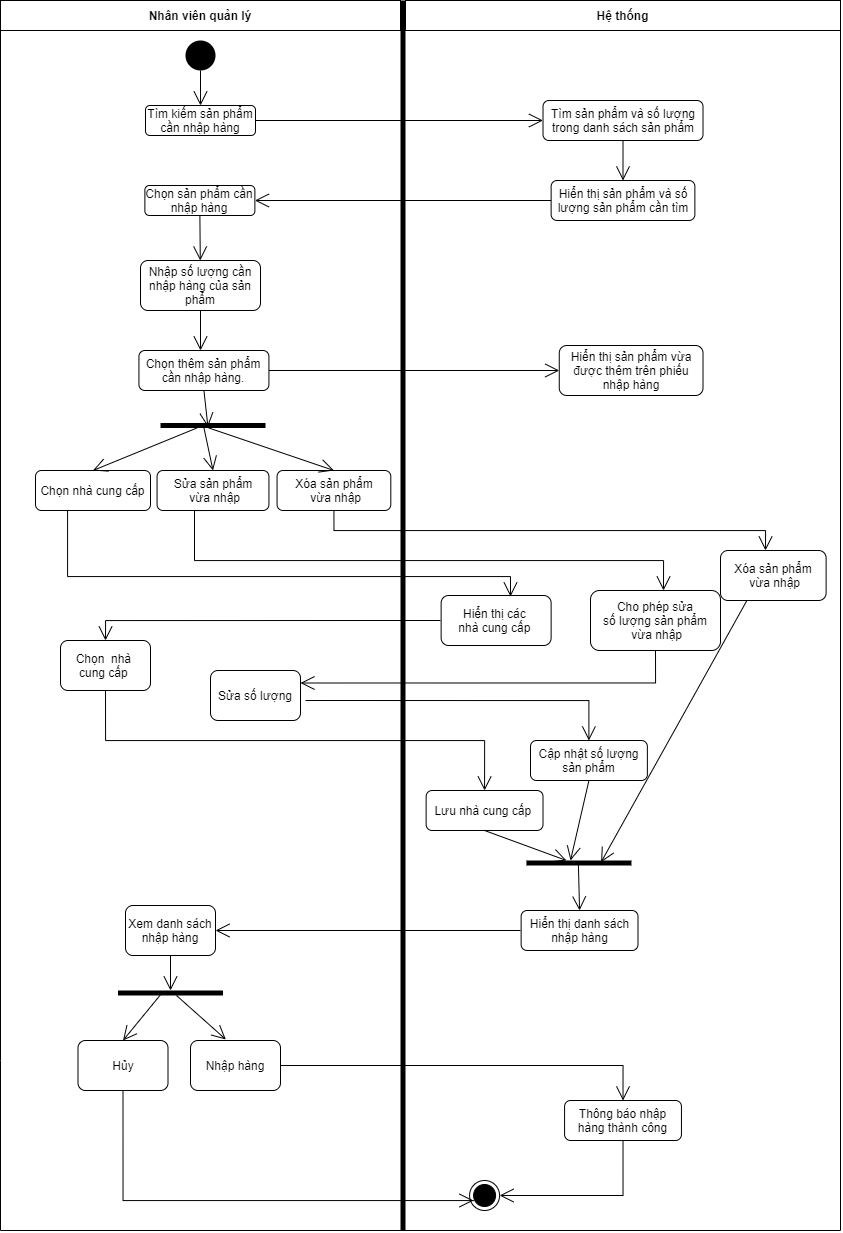

The diagram above was exported from draw.io. Its source (the exported page's mxGraphModel, read from the mxfile embedded in the PNG):
<mxGraphModel dx="1984" dy="537" grid="1" gridSize="10" guides="1" tooltips="1" connect="1" arrows="1" fold="1" page="1" pageScale="1" pageWidth="827" pageHeight="1169" math="0" shadow="0">
  <root>
    <mxCell id="0" />
    <mxCell id="1" parent="0" />
    <mxCell id="OnH98j-pb6boHdiiX6rB-1" value="Nhân viên quản lý" style="fontStyle=1;" parent="1" vertex="1">
      <mxGeometry x="-40" y="240" width="400" height="30" as="geometry" />
    </mxCell>
    <mxCell id="OnH98j-pb6boHdiiX6rB-2" value="Hệ thống" style="fontStyle=1;" parent="1" vertex="1">
      <mxGeometry x="365" y="240" width="435" height="30" as="geometry" />
    </mxCell>
    <mxCell id="OnH98j-pb6boHdiiX6rB-3" value="" style="html=1;points=[];perimeter=orthogonalPerimeter;fillColor=#000000;strokeColor=none;" parent="1" vertex="1">
      <mxGeometry x="360" y="240" width="5" height="1230" as="geometry" />
    </mxCell>
    <mxCell id="OnH98j-pb6boHdiiX6rB-4" value="" style="ellipse;fillColor=#000000;strokeColor=none;" parent="1" vertex="1">
      <mxGeometry x="145" y="280" width="30" height="30" as="geometry" />
    </mxCell>
    <mxCell id="OnH98j-pb6boHdiiX6rB-5" value="" style="endArrow=open;endFill=1;endSize=12;html=1;exitX=0.5;exitY=1;exitDx=0;exitDy=0;entryX=0.5;entryY=0;entryDx=0;entryDy=0;" parent="1" source="OnH98j-pb6boHdiiX6rB-4" target="OnH98j-pb6boHdiiX6rB-6" edge="1">
      <mxGeometry width="160" relative="1" as="geometry">
        <mxPoint x="40" y="460" as="sourcePoint" />
        <mxPoint x="161.26" y="346.20000000000005" as="targetPoint" />
      </mxGeometry>
    </mxCell>
    <mxCell id="OnH98j-pb6boHdiiX6rB-6" value="Tìm kiếm sản phẩm cần nhập hàng" style="rounded=1;whiteSpace=wrap;html=1;" parent="1" vertex="1">
      <mxGeometry x="105" y="345" width="110" height="30" as="geometry" />
    </mxCell>
    <mxCell id="OnH98j-pb6boHdiiX6rB-7" value="Tìm sản phẩm và số lượng trong danh sách sản phẩm" style="rounded=1;whiteSpace=wrap;html=1;" parent="1" vertex="1">
      <mxGeometry x="502.51" y="340" width="160" height="40" as="geometry" />
    </mxCell>
    <mxCell id="OnH98j-pb6boHdiiX6rB-8" value="" style="endArrow=open;endFill=1;endSize=12;html=1;exitX=1;exitY=0.5;exitDx=0;exitDy=0;entryX=0;entryY=0.5;entryDx=0;entryDy=0;" parent="1" source="OnH98j-pb6boHdiiX6rB-6" target="OnH98j-pb6boHdiiX6rB-7" edge="1">
      <mxGeometry width="160" relative="1" as="geometry">
        <mxPoint x="190" y="430" as="sourcePoint" />
        <mxPoint x="350" y="430" as="targetPoint" />
      </mxGeometry>
    </mxCell>
    <mxCell id="OnH98j-pb6boHdiiX6rB-13" value="" style="endArrow=open;endFill=1;endSize=12;html=1;exitX=0.5;exitY=1;exitDx=0;exitDy=0;rounded=0;entryX=0.5;entryY=0;entryDx=0;entryDy=0;" parent="1" source="OnH98j-pb6boHdiiX6rB-7" target="OnH98j-pb6boHdiiX6rB-19" edge="1">
      <mxGeometry width="160" relative="1" as="geometry">
        <mxPoint x="240" y="490" as="sourcePoint" />
        <mxPoint x="160" y="450" as="targetPoint" />
        <Array as="points" />
      </mxGeometry>
    </mxCell>
    <mxCell id="OnH98j-pb6boHdiiX6rB-19" value="Hiển thị sản phẩm và số lượng sản phẩm cần tìm" style="rounded=1;whiteSpace=wrap;html=1;" parent="1" vertex="1">
      <mxGeometry x="510.63" y="420" width="143.75" height="40" as="geometry" />
    </mxCell>
    <mxCell id="OnH98j-pb6boHdiiX6rB-32" value="" style="ellipse;html=1;shape=endState;fillColor=#000000;strokeColor=#000000;" parent="1" vertex="1">
      <mxGeometry x="429.08" y="1420" width="30" height="30" as="geometry" />
    </mxCell>
    <mxCell id="OnH98j-pb6boHdiiX6rB-33" value="" style="endArrow=none;html=1;entryX=0;entryY=1;entryDx=0;entryDy=0;exitX=1;exitY=1;exitDx=0;exitDy=0;rounded=0;" parent="1" source="OnH98j-pb6boHdiiX6rB-2" target="OnH98j-pb6boHdiiX6rB-1" edge="1">
      <mxGeometry width="50" height="50" relative="1" as="geometry">
        <mxPoint x="800" y="840" as="sourcePoint" />
        <mxPoint x="40" y="650" as="targetPoint" />
        <Array as="points">
          <mxPoint x="800" y="1470" />
          <mxPoint x="-40" y="1470" />
          <mxPoint x="-40" y="1300" />
        </Array>
      </mxGeometry>
    </mxCell>
    <mxCell id="OnH98j-pb6boHdiiX6rB-35" value="Chọn sản phẩm cần nhập hàng" style="rounded=1;whiteSpace=wrap;html=1;" parent="1" vertex="1">
      <mxGeometry x="104.38" y="425" width="110" height="30" as="geometry" />
    </mxCell>
    <mxCell id="OnH98j-pb6boHdiiX6rB-36" value="" style="endArrow=open;endFill=1;endSize=12;html=1;exitX=0;exitY=0.5;exitDx=0;exitDy=0;rounded=0;entryX=1;entryY=0.5;entryDx=0;entryDy=0;" parent="1" source="OnH98j-pb6boHdiiX6rB-19" target="OnH98j-pb6boHdiiX6rB-35" edge="1">
      <mxGeometry width="160" relative="1" as="geometry">
        <mxPoint x="450" y="520" as="sourcePoint" />
        <mxPoint x="450.0050000000001" y="565" as="targetPoint" />
        <Array as="points" />
      </mxGeometry>
    </mxCell>
    <mxCell id="OnH98j-pb6boHdiiX6rB-37" value="Nhập số lượng cần nhập hàng của sản phẩm" style="rounded=1;whiteSpace=wrap;html=1;" parent="1" vertex="1">
      <mxGeometry x="100" y="500" width="120" height="50" as="geometry" />
    </mxCell>
    <mxCell id="OnH98j-pb6boHdiiX6rB-38" value="" style="endArrow=open;endFill=1;endSize=12;html=1;exitX=0.5;exitY=1;exitDx=0;exitDy=0;rounded=0;" parent="1" source="OnH98j-pb6boHdiiX6rB-35" target="OnH98j-pb6boHdiiX6rB-37" edge="1">
      <mxGeometry width="160" relative="1" as="geometry">
        <mxPoint x="460" y="620" as="sourcePoint" />
        <mxPoint x="460.0050000000001" y="665" as="targetPoint" />
        <Array as="points" />
      </mxGeometry>
    </mxCell>
    <mxCell id="OnH98j-pb6boHdiiX6rB-40" value="" style="endArrow=open;endFill=1;endSize=12;html=1;exitX=0.5;exitY=1;exitDx=0;exitDy=0;rounded=0;" parent="1" source="OnH98j-pb6boHdiiX6rB-37" edge="1">
      <mxGeometry width="160" relative="1" as="geometry">
        <mxPoint x="190" y="600" as="sourcePoint" />
        <mxPoint x="160" y="590" as="targetPoint" />
        <Array as="points" />
      </mxGeometry>
    </mxCell>
    <mxCell id="OnH98j-pb6boHdiiX6rB-41" value="Hiển thị sản phẩm vừa được thêm trên phiếu nhập hàng" style="rounded=1;whiteSpace=wrap;html=1;" parent="1" vertex="1">
      <mxGeometry x="518.76" y="585" width="143.75" height="50" as="geometry" />
    </mxCell>
    <mxCell id="OnH98j-pb6boHdiiX6rB-42" value="" style="endArrow=open;endFill=1;endSize=12;html=1;exitX=1;exitY=0.5;exitDx=0;exitDy=0;rounded=0;entryX=0;entryY=0.5;entryDx=0;entryDy=0;" parent="1" source="LFxrJ1G3iM8NHlEsylqi-13" target="OnH98j-pb6boHdiiX6rB-41" edge="1">
      <mxGeometry width="160" relative="1" as="geometry">
        <mxPoint x="214.3800000000001" y="645" as="sourcePoint" />
        <mxPoint x="200" y="665" as="targetPoint" />
        <Array as="points" />
      </mxGeometry>
    </mxCell>
    <mxCell id="OnH98j-pb6boHdiiX6rB-44" value="Chọn nhà cung cấp" style="rounded=1;whiteSpace=wrap;html=1;" parent="1" vertex="1">
      <mxGeometry x="-5.0000000000000036" y="710" width="115" height="40" as="geometry" />
    </mxCell>
    <mxCell id="OnH98j-pb6boHdiiX6rB-47" value="Hiển thị các &lt;br&gt;nhà cung cấp&amp;nbsp;" style="rounded=1;whiteSpace=wrap;html=1;" parent="1" vertex="1">
      <mxGeometry x="400.63" y="835" width="110" height="50" as="geometry" />
    </mxCell>
    <mxCell id="OnH98j-pb6boHdiiX6rB-50" value="Lưu nhà cung cấp&amp;nbsp;" style="rounded=1;whiteSpace=wrap;html=1;" parent="1" vertex="1">
      <mxGeometry x="385.64" y="1030" width="116.87" height="40" as="geometry" />
    </mxCell>
    <mxCell id="OnH98j-pb6boHdiiX6rB-52" value="" style="html=1;points=[];perimeter=orthogonalPerimeter;fillColor=#000000;strokeColor=none;rotation=-90;" parent="1" vertex="1">
      <mxGeometry x="170" y="612.5" width="5" height="105" as="geometry" />
    </mxCell>
    <mxCell id="LFxrJ1G3iM8NHlEsylqi-1" value="Sửa sản phẩm&lt;br&gt;&amp;nbsp;vừa nhập" style="rounded=1;whiteSpace=wrap;html=1;" vertex="1" parent="1">
      <mxGeometry x="116.56" y="710" width="111.88" height="40" as="geometry" />
    </mxCell>
    <mxCell id="LFxrJ1G3iM8NHlEsylqi-3" value="Xóa sản phẩm&lt;br&gt;&amp;nbsp;vừa nhập" style="rounded=1;whiteSpace=wrap;html=1;" vertex="1" parent="1">
      <mxGeometry x="236.56" y="710" width="113.75" height="40" as="geometry" />
    </mxCell>
    <mxCell id="LFxrJ1G3iM8NHlEsylqi-11" value="" style="endArrow=open;endFill=1;endSize=12;html=1;exitX=0.5;exitY=1;exitDx=0;exitDy=0;rounded=0;entryX=0.2;entryY=0.452;entryDx=0;entryDy=0;entryPerimeter=0;" edge="1" parent="1" source="LFxrJ1G3iM8NHlEsylqi-13" target="OnH98j-pb6boHdiiX6rB-52">
      <mxGeometry width="160" relative="1" as="geometry">
        <mxPoint x="149.3800000000001" y="665" as="sourcePoint" />
        <mxPoint x="159.3800000000001" y="640" as="targetPoint" />
        <Array as="points" />
      </mxGeometry>
    </mxCell>
    <mxCell id="LFxrJ1G3iM8NHlEsylqi-13" value="Chọn thêm sản phẩm cần nhập hàng." style="rounded=1;whiteSpace=wrap;html=1;" vertex="1" parent="1">
      <mxGeometry x="98.43" y="590" width="130" height="40" as="geometry" />
    </mxCell>
    <mxCell id="LFxrJ1G3iM8NHlEsylqi-14" value="" style="endArrow=open;endFill=1;endSize=12;html=1;exitX=0;exitY=0.347;exitDx=0;exitDy=0;rounded=0;entryX=0.5;entryY=0;entryDx=0;entryDy=0;exitPerimeter=0;" edge="1" parent="1" source="OnH98j-pb6boHdiiX6rB-52" target="OnH98j-pb6boHdiiX6rB-44">
      <mxGeometry width="160" relative="1" as="geometry">
        <mxPoint x="159.3800000000001" y="675" as="sourcePoint" />
        <mxPoint x="159.01999999999998" y="714" as="targetPoint" />
        <Array as="points" />
      </mxGeometry>
    </mxCell>
    <mxCell id="LFxrJ1G3iM8NHlEsylqi-15" value="" style="endArrow=open;endFill=1;endSize=12;html=1;rounded=0;entryX=0.5;entryY=0;entryDx=0;entryDy=0;exitX=1;exitY=0.404;exitDx=0;exitDy=0;exitPerimeter=0;" edge="1" parent="1" source="OnH98j-pb6boHdiiX6rB-52" target="LFxrJ1G3iM8NHlEsylqi-1">
      <mxGeometry width="160" relative="1" as="geometry">
        <mxPoint x="150" y="710" as="sourcePoint" />
        <mxPoint x="169.01999999999998" y="724" as="targetPoint" />
        <Array as="points" />
      </mxGeometry>
    </mxCell>
    <mxCell id="LFxrJ1G3iM8NHlEsylqi-16" value="" style="endArrow=open;endFill=1;endSize=12;html=1;exitX=0;exitY=0.461;exitDx=0;exitDy=0;rounded=0;entryX=0.5;entryY=0;entryDx=0;entryDy=0;exitPerimeter=0;" edge="1" parent="1" source="OnH98j-pb6boHdiiX6rB-52" target="LFxrJ1G3iM8NHlEsylqi-3">
      <mxGeometry width="160" relative="1" as="geometry">
        <mxPoint x="179.3800000000001" y="695" as="sourcePoint" />
        <mxPoint x="179.01999999999998" y="734" as="targetPoint" />
        <Array as="points" />
      </mxGeometry>
    </mxCell>
    <mxCell id="LFxrJ1G3iM8NHlEsylqi-18" value="Xóa sản phẩm&lt;br&gt;&amp;nbsp;vừa nhập" style="rounded=1;whiteSpace=wrap;html=1;" vertex="1" parent="1">
      <mxGeometry x="680" y="790" width="105.62" height="50" as="geometry" />
    </mxCell>
    <mxCell id="LFxrJ1G3iM8NHlEsylqi-20" value="Cho phép sửa&lt;br&gt;số lượng&amp;nbsp;sản phẩm&lt;br&gt;&amp;nbsp;vừa nhập" style="rounded=1;whiteSpace=wrap;html=1;" vertex="1" parent="1">
      <mxGeometry x="550" y="830" width="130" height="60" as="geometry" />
    </mxCell>
    <mxCell id="LFxrJ1G3iM8NHlEsylqi-21" value="" style="endArrow=open;endFill=1;endSize=12;html=1;exitX=0.5;exitY=1;exitDx=0;exitDy=0;rounded=0;edgeStyle=orthogonalEdgeStyle;" edge="1" parent="1" source="LFxrJ1G3iM8NHlEsylqi-3">
      <mxGeometry width="160" relative="1" as="geometry">
        <mxPoint x="224.3800000000001" y="655" as="sourcePoint" />
        <mxPoint x="725" y="790" as="targetPoint" />
      </mxGeometry>
    </mxCell>
    <mxCell id="LFxrJ1G3iM8NHlEsylqi-22" value="" style="endArrow=open;endFill=1;endSize=12;html=1;exitX=0.5;exitY=1;exitDx=0;exitDy=0;rounded=0;edgeStyle=orthogonalEdgeStyle;" edge="1" parent="1" source="LFxrJ1G3iM8NHlEsylqi-1">
      <mxGeometry width="160" relative="1" as="geometry">
        <mxPoint x="299.99499999999995" y="805" as="sourcePoint" />
        <mxPoint x="623" y="830" as="targetPoint" />
        <Array as="points">
          <mxPoint x="154" y="750" />
          <mxPoint x="154" y="800" />
          <mxPoint x="623" y="800" />
        </Array>
      </mxGeometry>
    </mxCell>
    <mxCell id="LFxrJ1G3iM8NHlEsylqi-23" value="" style="endArrow=open;endFill=1;endSize=12;html=1;rounded=0;edgeStyle=orthogonalEdgeStyle;exitX=0.25;exitY=1;exitDx=0;exitDy=0;" edge="1" parent="1" source="OnH98j-pb6boHdiiX6rB-44">
      <mxGeometry width="160" relative="1" as="geometry">
        <mxPoint x="27" y="760" as="sourcePoint" />
        <mxPoint x="470" y="836" as="targetPoint" />
        <Array as="points">
          <mxPoint x="27" y="750" />
          <mxPoint x="27" y="816" />
          <mxPoint x="470" y="816" />
        </Array>
      </mxGeometry>
    </mxCell>
    <mxCell id="LFxrJ1G3iM8NHlEsylqi-25" value="Chọn&amp;nbsp; nhà &lt;br&gt;cung cấp&amp;nbsp;" style="rounded=1;whiteSpace=wrap;html=1;" vertex="1" parent="1">
      <mxGeometry x="20" y="880" width="90" height="50" as="geometry" />
    </mxCell>
    <mxCell id="LFxrJ1G3iM8NHlEsylqi-26" value="" style="endArrow=open;endFill=1;endSize=12;html=1;rounded=0;edgeStyle=orthogonalEdgeStyle;entryX=0.5;entryY=0;entryDx=0;entryDy=0;" edge="1" parent="1" target="LFxrJ1G3iM8NHlEsylqi-25">
      <mxGeometry width="160" relative="1" as="geometry">
        <mxPoint x="400" y="860" as="sourcePoint" />
        <mxPoint x="-10" y="890" as="targetPoint" />
        <Array as="points">
          <mxPoint x="400" y="860" />
          <mxPoint x="65" y="860" />
        </Array>
      </mxGeometry>
    </mxCell>
    <mxCell id="LFxrJ1G3iM8NHlEsylqi-27" value="" style="endArrow=open;endFill=1;endSize=12;html=1;exitX=0.5;exitY=1;exitDx=0;exitDy=0;rounded=0;edgeStyle=orthogonalEdgeStyle;entryX=0.5;entryY=0;entryDx=0;entryDy=0;" edge="1" parent="1" source="LFxrJ1G3iM8NHlEsylqi-25" target="OnH98j-pb6boHdiiX6rB-50">
      <mxGeometry width="160" relative="1" as="geometry">
        <mxPoint x="47.18999999999983" y="815" as="sourcePoint" />
        <mxPoint x="440" y="980" as="targetPoint" />
        <Array as="points">
          <mxPoint x="65" y="980" />
          <mxPoint x="444" y="980" />
        </Array>
      </mxGeometry>
    </mxCell>
    <mxCell id="LFxrJ1G3iM8NHlEsylqi-30" value="Sửa số lượng" style="rounded=1;whiteSpace=wrap;html=1;" vertex="1" parent="1">
      <mxGeometry x="170" y="910" width="90" height="50" as="geometry" />
    </mxCell>
    <mxCell id="LFxrJ1G3iM8NHlEsylqi-34" value="" style="html=1;points=[];perimeter=orthogonalPerimeter;fillColor=#000000;strokeColor=none;rotation=-90;" vertex="1" parent="1">
      <mxGeometry x="535.94" y="1050" width="5" height="105" as="geometry" />
    </mxCell>
    <mxCell id="LFxrJ1G3iM8NHlEsylqi-38" value="Hiển thị danh sách nhập hàng" style="rounded=1;whiteSpace=wrap;html=1;" vertex="1" parent="1">
      <mxGeometry x="480.63" y="1150" width="116.87" height="40" as="geometry" />
    </mxCell>
    <mxCell id="LFxrJ1G3iM8NHlEsylqi-39" value="" style="endArrow=open;endFill=1;endSize=12;html=1;rounded=0;exitX=0.5;exitY=1;exitDx=0;exitDy=0;entryX=1;entryY=0.381;entryDx=0;entryDy=0;entryPerimeter=0;" edge="1" parent="1" source="OnH98j-pb6boHdiiX6rB-50" target="LFxrJ1G3iM8NHlEsylqi-34">
      <mxGeometry width="160" relative="1" as="geometry">
        <mxPoint x="438.87" y="1100" as="sourcePoint" />
        <mxPoint x="540" y="1140" as="targetPoint" />
        <Array as="points" />
      </mxGeometry>
    </mxCell>
    <mxCell id="LFxrJ1G3iM8NHlEsylqi-40" value="" style="endArrow=open;endFill=1;endSize=12;html=1;rounded=0;exitX=0.5;exitY=1;exitDx=0;exitDy=0;" edge="1" parent="1" source="LFxrJ1G3iM8NHlEsylqi-24">
      <mxGeometry width="160" relative="1" as="geometry">
        <mxPoint x="448.8699999999999" y="1110" as="sourcePoint" />
        <mxPoint x="530" y="1100" as="targetPoint" />
        <Array as="points" />
      </mxGeometry>
    </mxCell>
    <mxCell id="LFxrJ1G3iM8NHlEsylqi-41" value="" style="endArrow=open;endFill=1;endSize=12;html=1;rounded=0;entryX=0.667;entryY=0.711;entryDx=0;entryDy=0;exitX=0.25;exitY=1;exitDx=0;exitDy=0;entryPerimeter=0;" edge="1" parent="1" source="LFxrJ1G3iM8NHlEsylqi-18" target="LFxrJ1G3iM8NHlEsylqi-34">
      <mxGeometry width="160" relative="1" as="geometry">
        <mxPoint x="458.8699999999999" y="1120" as="sourcePoint" />
        <mxPoint x="547.9850000000001" y="1156.335" as="targetPoint" />
        <Array as="points" />
      </mxGeometry>
    </mxCell>
    <mxCell id="LFxrJ1G3iM8NHlEsylqi-42" value="" style="endArrow=open;endFill=1;endSize=12;html=1;rounded=0;entryX=0.5;entryY=0;entryDx=0;entryDy=0;exitX=0.133;exitY=0.495;exitDx=0;exitDy=0;exitPerimeter=0;" edge="1" parent="1" source="LFxrJ1G3iM8NHlEsylqi-34" target="LFxrJ1G3iM8NHlEsylqi-38">
      <mxGeometry width="160" relative="1" as="geometry">
        <mxPoint x="468.8699999999999" y="1130" as="sourcePoint" />
        <mxPoint x="557.9850000000001" y="1166.335" as="targetPoint" />
        <Array as="points" />
      </mxGeometry>
    </mxCell>
    <mxCell id="LFxrJ1G3iM8NHlEsylqi-44" value="" style="endArrow=open;endFill=1;endSize=12;html=1;rounded=0;edgeStyle=orthogonalEdgeStyle;exitX=0.5;exitY=1;exitDx=0;exitDy=0;entryX=1;entryY=0.25;entryDx=0;entryDy=0;" edge="1" parent="1" source="LFxrJ1G3iM8NHlEsylqi-20" target="LFxrJ1G3iM8NHlEsylqi-30">
      <mxGeometry width="160" relative="1" as="geometry">
        <mxPoint x="410" y="870" as="sourcePoint" />
        <mxPoint x="220" y="910" as="targetPoint" />
        <Array as="points">
          <mxPoint x="615" y="923" />
        </Array>
      </mxGeometry>
    </mxCell>
    <mxCell id="LFxrJ1G3iM8NHlEsylqi-24" value="Cập nhật số lượng sản phẩm" style="rounded=1;whiteSpace=wrap;html=1;" vertex="1" parent="1">
      <mxGeometry x="489.9999999999999" y="980" width="116.87" height="40" as="geometry" />
    </mxCell>
    <mxCell id="LFxrJ1G3iM8NHlEsylqi-45" value="" style="endArrow=open;endFill=1;endSize=12;html=1;rounded=0;edgeStyle=orthogonalEdgeStyle;" edge="1" parent="1" target="LFxrJ1G3iM8NHlEsylqi-24">
      <mxGeometry width="160" relative="1" as="geometry">
        <mxPoint x="265" y="940" as="sourcePoint" />
        <mxPoint x="560" y="1010" as="targetPoint" />
        <Array as="points" />
      </mxGeometry>
    </mxCell>
    <mxCell id="LFxrJ1G3iM8NHlEsylqi-48" value="" style="endArrow=open;endFill=1;endSize=12;html=1;rounded=0;entryX=1;entryY=0.5;entryDx=0;entryDy=0;" edge="1" parent="1" target="LFxrJ1G3iM8NHlEsylqi-49">
      <mxGeometry width="160" relative="1" as="geometry">
        <mxPoint x="480" y="1170" as="sourcePoint" />
        <mxPoint x="183.7500000000001" y="1168" as="targetPoint" />
        <Array as="points" />
      </mxGeometry>
    </mxCell>
    <mxCell id="LFxrJ1G3iM8NHlEsylqi-49" value="Xem danh sách&lt;br&gt;nhập hàng" style="rounded=1;whiteSpace=wrap;html=1;" vertex="1" parent="1">
      <mxGeometry x="85" y="1145" width="90" height="50" as="geometry" />
    </mxCell>
    <mxCell id="LFxrJ1G3iM8NHlEsylqi-50" value="" style="html=1;points=[];perimeter=orthogonalPerimeter;fillColor=#000000;strokeColor=none;rotation=-90;" vertex="1" parent="1">
      <mxGeometry x="127.50000000000006" y="1180" width="5" height="105" as="geometry" />
    </mxCell>
    <mxCell id="LFxrJ1G3iM8NHlEsylqi-52" value="" style="endArrow=open;endFill=1;endSize=12;html=1;exitX=0.5;exitY=1;exitDx=0;exitDy=0;rounded=0;" edge="1" parent="1" source="LFxrJ1G3iM8NHlEsylqi-49">
      <mxGeometry width="160" relative="1" as="geometry">
        <mxPoint x="490" y="1178" as="sourcePoint" />
        <mxPoint x="130" y="1230" as="targetPoint" />
        <Array as="points" />
      </mxGeometry>
    </mxCell>
    <mxCell id="LFxrJ1G3iM8NHlEsylqi-54" value="Hủy" style="rounded=1;whiteSpace=wrap;html=1;" vertex="1" parent="1">
      <mxGeometry x="37.5" y="1280" width="90" height="50" as="geometry" />
    </mxCell>
    <mxCell id="LFxrJ1G3iM8NHlEsylqi-55" value="Nhập hàng" style="rounded=1;whiteSpace=wrap;html=1;" vertex="1" parent="1">
      <mxGeometry x="150" y="1280" width="90" height="50" as="geometry" />
    </mxCell>
    <mxCell id="LFxrJ1G3iM8NHlEsylqi-56" value="" style="endArrow=open;endFill=1;endSize=12;html=1;rounded=0;entryX=0.5;entryY=0;entryDx=0;entryDy=0;exitX=0.8;exitY=0.43;exitDx=0;exitDy=0;exitPerimeter=0;" edge="1" parent="1" source="LFxrJ1G3iM8NHlEsylqi-50" target="LFxrJ1G3iM8NHlEsylqi-54">
      <mxGeometry width="160" relative="1" as="geometry">
        <mxPoint x="140" y="1205" as="sourcePoint" />
        <mxPoint x="140" y="1240" as="targetPoint" />
        <Array as="points" />
      </mxGeometry>
    </mxCell>
    <mxCell id="LFxrJ1G3iM8NHlEsylqi-57" value="" style="endArrow=open;endFill=1;endSize=12;html=1;exitX=0;exitY=0.557;exitDx=0;exitDy=0;rounded=0;exitPerimeter=0;entryX=0.393;entryY=-0.02;entryDx=0;entryDy=0;entryPerimeter=0;" edge="1" parent="1" source="LFxrJ1G3iM8NHlEsylqi-50" target="LFxrJ1G3iM8NHlEsylqi-55">
      <mxGeometry width="160" relative="1" as="geometry">
        <mxPoint x="150" y="1215" as="sourcePoint" />
        <mxPoint x="150" y="1250" as="targetPoint" />
        <Array as="points" />
      </mxGeometry>
    </mxCell>
    <mxCell id="LFxrJ1G3iM8NHlEsylqi-58" value="Thông báo nhập hàng thành công" style="rounded=1;whiteSpace=wrap;html=1;" vertex="1" parent="1">
      <mxGeometry x="524.08" y="1340" width="116.87" height="40" as="geometry" />
    </mxCell>
    <mxCell id="LFxrJ1G3iM8NHlEsylqi-59" value="" style="endArrow=open;endFill=1;endSize=12;html=1;exitX=1;exitY=0.5;exitDx=0;exitDy=0;rounded=0;entryX=0.5;entryY=0;entryDx=0;entryDy=0;edgeStyle=orthogonalEdgeStyle;" edge="1" parent="1" source="LFxrJ1G3iM8NHlEsylqi-55" target="LFxrJ1G3iM8NHlEsylqi-58">
      <mxGeometry width="160" relative="1" as="geometry">
        <mxPoint x="145.98500000000013" y="1245" as="sourcePoint" />
        <mxPoint x="195.3699999999999" y="1289" as="targetPoint" />
      </mxGeometry>
    </mxCell>
    <mxCell id="LFxrJ1G3iM8NHlEsylqi-60" value="" style="endArrow=open;endFill=1;endSize=12;html=1;exitX=0.5;exitY=1;exitDx=0;exitDy=0;rounded=0;edgeStyle=orthogonalEdgeStyle;" edge="1" parent="1" source="LFxrJ1G3iM8NHlEsylqi-54">
      <mxGeometry width="160" relative="1" as="geometry">
        <mxPoint x="250" y="1315" as="sourcePoint" />
        <mxPoint x="433" y="1440" as="targetPoint" />
        <Array as="points">
          <mxPoint x="83" y="1440" />
          <mxPoint x="433" y="1440" />
        </Array>
      </mxGeometry>
    </mxCell>
    <mxCell id="LFxrJ1G3iM8NHlEsylqi-61" value="" style="endArrow=open;endFill=1;endSize=12;html=1;exitX=0.5;exitY=1;exitDx=0;exitDy=0;rounded=0;entryX=1;entryY=0.5;entryDx=0;entryDy=0;edgeStyle=orthogonalEdgeStyle;" edge="1" parent="1" source="LFxrJ1G3iM8NHlEsylqi-58" target="OnH98j-pb6boHdiiX6rB-32">
      <mxGeometry width="160" relative="1" as="geometry">
        <mxPoint x="260" y="1325" as="sourcePoint" />
        <mxPoint x="602.5149999999999" y="1360" as="targetPoint" />
      </mxGeometry>
    </mxCell>
  </root>
</mxGraphModel>